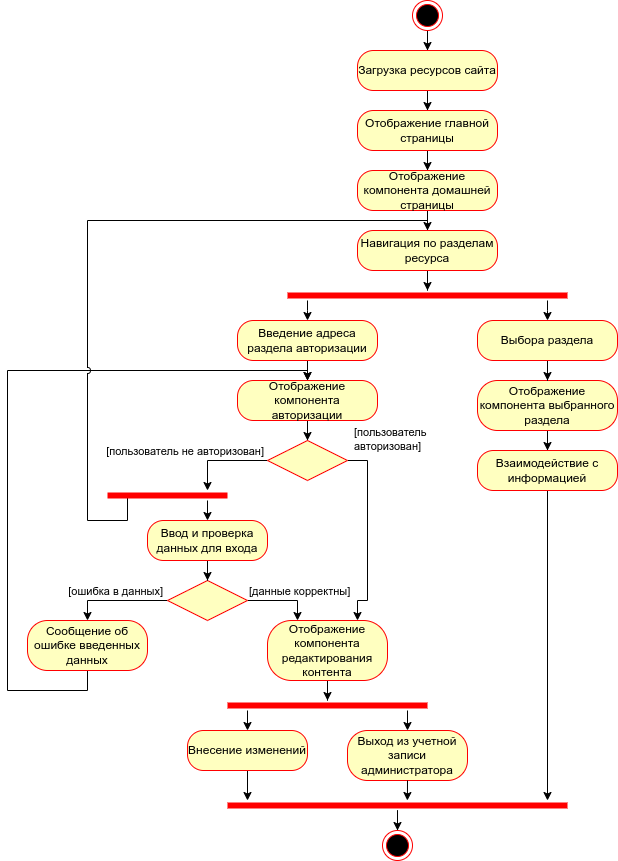

The diagram above was exported from draw.io. Its source (the exported page's mxGraphModel, read from the mxfile embedded in the PNG):
<mxGraphModel dx="2494" dy="1262" grid="1" gridSize="10" guides="1" tooltips="1" connect="1" arrows="1" fold="1" page="1" pageScale="1" pageWidth="827" pageHeight="1169" math="0" shadow="0">
  <root>
    <mxCell id="0" />
    <mxCell id="1" parent="0" />
    <mxCell id="2" value="" style="edgeStyle=orthogonalEdgeStyle;rounded=0;orthogonalLoop=1;jettySize=auto;html=1;" edge="1" source="3" parent="1">
      <mxGeometry relative="1" as="geometry">
        <mxPoint x="580" y="200" as="targetPoint" />
      </mxGeometry>
    </mxCell>
    <mxCell id="3" value="" style="ellipse;html=1;shape=endState;fillColor=#000000;strokeColor=#ff0000;" vertex="1" parent="1">
      <mxGeometry x="565" y="150" width="30" height="30" as="geometry" />
    </mxCell>
    <mxCell id="4" value="" style="edgeStyle=orthogonalEdgeStyle;rounded=0;orthogonalLoop=1;jettySize=auto;html=1;" edge="1" source="5" target="7" parent="1">
      <mxGeometry relative="1" as="geometry" />
    </mxCell>
    <mxCell id="5" value="Загрузка ресурсов сайта" style="rounded=1;whiteSpace=wrap;html=1;arcSize=40;fontColor=#000000;fillColor=#ffffc0;strokeColor=#ff0000;" vertex="1" parent="1">
      <mxGeometry x="510" y="200" width="140" height="40" as="geometry" />
    </mxCell>
    <mxCell id="6" value="" style="edgeStyle=orthogonalEdgeStyle;rounded=0;orthogonalLoop=1;jettySize=auto;html=1;" edge="1" source="7" target="9" parent="1">
      <mxGeometry relative="1" as="geometry" />
    </mxCell>
    <mxCell id="7" value="Отображение главной страницы" style="rounded=1;whiteSpace=wrap;html=1;arcSize=40;fontColor=#000000;fillColor=#ffffc0;strokeColor=#ff0000;" vertex="1" parent="1">
      <mxGeometry x="510" y="260" width="140" height="40" as="geometry" />
    </mxCell>
    <mxCell id="8" value="" style="edgeStyle=orthogonalEdgeStyle;rounded=0;orthogonalLoop=1;jettySize=auto;html=1;" edge="1" source="9" parent="1">
      <mxGeometry relative="1" as="geometry">
        <mxPoint x="580" y="400" as="targetPoint" />
      </mxGeometry>
    </mxCell>
    <mxCell id="9" value="Отображение компонента домашней&lt;br&gt;страницы" style="rounded=1;whiteSpace=wrap;html=1;arcSize=40;fontColor=#000000;fillColor=#ffffc0;strokeColor=#ff0000;" vertex="1" parent="1">
      <mxGeometry x="510" y="320" width="140" height="40" as="geometry" />
    </mxCell>
    <mxCell id="10" value="" style="edgeStyle=orthogonalEdgeStyle;rounded=0;orthogonalLoop=1;jettySize=auto;html=1;" edge="1" source="11" parent="1">
      <mxGeometry relative="1" as="geometry">
        <mxPoint x="580" y="440" as="targetPoint" />
      </mxGeometry>
    </mxCell>
    <mxCell id="11" value="Навигация по разделам ресурса" style="rounded=1;whiteSpace=wrap;html=1;arcSize=40;fontColor=#000000;fillColor=#ffffc0;strokeColor=#ff0000;" vertex="1" parent="1">
      <mxGeometry x="510" y="380" width="140" height="40" as="geometry" />
    </mxCell>
    <mxCell id="12" value="" style="edgeStyle=orthogonalEdgeStyle;rounded=0;orthogonalLoop=1;jettySize=auto;html=1;" edge="1" source="13" target="19" parent="1">
      <mxGeometry relative="1" as="geometry" />
    </mxCell>
    <mxCell id="13" value="&lt;div style=&quot;&quot;&gt;&lt;span style=&quot;&quot;&gt;Введение адреса раздела авторизации&lt;/span&gt;&lt;br&gt;&lt;/div&gt;" style="rounded=1;whiteSpace=wrap;html=1;arcSize=40;fontColor=default;fillColor=#ffffc0;strokeColor=#ff0000;labelBackgroundColor=none;align=center;" vertex="1" parent="1">
      <mxGeometry x="390" y="470" width="140" height="40" as="geometry" />
    </mxCell>
    <mxCell id="14" value="" style="edgeStyle=orthogonalEdgeStyle;rounded=0;jumpStyle=arc;orthogonalLoop=1;jettySize=auto;html=1;" edge="1" source="15" target="52" parent="1">
      <mxGeometry relative="1" as="geometry" />
    </mxCell>
    <mxCell id="15" value="Отображение компонента выбранного&lt;br&gt;раздела" style="rounded=1;whiteSpace=wrap;html=1;arcSize=40;fontColor=#000000;fillColor=#ffffc0;strokeColor=#ff0000;" vertex="1" parent="1">
      <mxGeometry x="630" y="530" width="140" height="50" as="geometry" />
    </mxCell>
    <mxCell id="16" style="edgeStyle=orthogonalEdgeStyle;rounded=0;jumpStyle=arc;orthogonalLoop=1;jettySize=auto;html=1;entryX=0.5;entryY=0;entryDx=0;entryDy=0;" edge="1" source="17" target="15" parent="1">
      <mxGeometry relative="1" as="geometry" />
    </mxCell>
    <mxCell id="17" value="Выбора раздела" style="rounded=1;whiteSpace=wrap;html=1;arcSize=40;fontColor=#000000;fillColor=#ffffc0;strokeColor=#ff0000;" vertex="1" parent="1">
      <mxGeometry x="630" y="470" width="140" height="40" as="geometry" />
    </mxCell>
    <mxCell id="18" style="edgeStyle=orthogonalEdgeStyle;rounded=0;orthogonalLoop=1;jettySize=auto;html=1;entryX=0.5;entryY=0;entryDx=0;entryDy=0;" edge="1" source="19" target="47" parent="1">
      <mxGeometry relative="1" as="geometry">
        <mxPoint x="460" y="590" as="targetPoint" />
      </mxGeometry>
    </mxCell>
    <mxCell id="19" value="Отображение компонента авторизации" style="rounded=1;whiteSpace=wrap;html=1;arcSize=40;fontColor=#000000;fillColor=#ffffc0;strokeColor=#ff0000;" vertex="1" parent="1">
      <mxGeometry x="390" y="530" width="140" height="40" as="geometry" />
    </mxCell>
    <mxCell id="20" value="" style="edgeStyle=orthogonalEdgeStyle;rounded=0;orthogonalLoop=1;jettySize=auto;html=1;entryX=0.5;entryY=0;entryDx=0;entryDy=0;" edge="1" source="22" target="17" parent="1">
      <mxGeometry relative="1" as="geometry">
        <Array as="points">
          <mxPoint x="700" y="460" />
          <mxPoint x="700" y="460" />
        </Array>
      </mxGeometry>
    </mxCell>
    <mxCell id="21" value="" style="edgeStyle=orthogonalEdgeStyle;rounded=0;orthogonalLoop=1;jettySize=auto;html=1;entryX=0.5;entryY=0;entryDx=0;entryDy=0;" edge="1" source="22" target="13" parent="1">
      <mxGeometry relative="1" as="geometry">
        <Array as="points">
          <mxPoint x="460" y="460" />
          <mxPoint x="460" y="460" />
        </Array>
      </mxGeometry>
    </mxCell>
    <mxCell id="22" value="" style="shape=line;html=1;strokeWidth=6;strokeColor=#ff0000;" vertex="1" parent="1">
      <mxGeometry x="440" y="440" width="280" height="10" as="geometry" />
    </mxCell>
    <mxCell id="23" style="edgeStyle=orthogonalEdgeStyle;rounded=0;orthogonalLoop=1;jettySize=auto;html=1;entryX=0.25;entryY=0;entryDx=0;entryDy=0;fontColor=default;exitX=1;exitY=0.5;exitDx=0;exitDy=0;" edge="1" source="27" target="29" parent="1">
      <mxGeometry relative="1" as="geometry">
        <Array as="points">
          <mxPoint x="450" y="750" />
        </Array>
      </mxGeometry>
    </mxCell>
    <mxCell id="24" value="[данные корректны]" style="edgeLabel;html=1;align=left;verticalAlign=middle;resizable=0;points=[];" vertex="1" connectable="0" parent="23">
      <mxGeometry x="0.1555" y="1" relative="1" as="geometry">
        <mxPoint x="-40" y="-9" as="offset" />
      </mxGeometry>
    </mxCell>
    <mxCell id="25" style="edgeStyle=orthogonalEdgeStyle;rounded=0;orthogonalLoop=1;jettySize=auto;html=1;entryX=0.5;entryY=0;entryDx=0;entryDy=0;exitX=0;exitY=0.5;exitDx=0;exitDy=0;" edge="1" source="27" target="41" parent="1">
      <mxGeometry relative="1" as="geometry" />
    </mxCell>
    <mxCell id="26" value="[ошибка в данных]" style="edgeLabel;html=1;align=right;verticalAlign=middle;resizable=0;points=[];" vertex="1" connectable="0" parent="25">
      <mxGeometry x="-0.3817" relative="1" as="geometry">
        <mxPoint x="25" y="-10" as="offset" />
      </mxGeometry>
    </mxCell>
    <mxCell id="27" value="" style="rhombus;whiteSpace=wrap;html=1;fillColor=#ffffc0;strokeColor=#ff0000;fontColor=#000000;rounded=1;arcSize=0;" vertex="1" parent="1">
      <mxGeometry x="320" y="730" width="80" height="40" as="geometry" />
    </mxCell>
    <mxCell id="28" style="edgeStyle=orthogonalEdgeStyle;rounded=0;orthogonalLoop=1;jettySize=auto;html=1;" edge="1" source="29" target="32" parent="1">
      <mxGeometry relative="1" as="geometry" />
    </mxCell>
    <mxCell id="29" value="Отображение компонента редактирования контента" style="rounded=1;whiteSpace=wrap;html=1;arcSize=40;fontColor=#000000;fillColor=#ffffc0;strokeColor=#ff0000;" vertex="1" parent="1">
      <mxGeometry x="420" y="770" width="120" height="60" as="geometry" />
    </mxCell>
    <mxCell id="30" style="edgeStyle=orthogonalEdgeStyle;rounded=0;jumpStyle=arc;orthogonalLoop=1;jettySize=auto;html=1;entryX=0.5;entryY=0;entryDx=0;entryDy=0;" edge="1" source="32" target="34" parent="1">
      <mxGeometry relative="1" as="geometry">
        <Array as="points">
          <mxPoint x="400" y="870" />
          <mxPoint x="400" y="870" />
        </Array>
      </mxGeometry>
    </mxCell>
    <mxCell id="31" style="edgeStyle=orthogonalEdgeStyle;rounded=0;jumpStyle=arc;orthogonalLoop=1;jettySize=auto;html=1;entryX=0.5;entryY=0;entryDx=0;entryDy=0;" edge="1" source="32" target="37" parent="1">
      <mxGeometry relative="1" as="geometry">
        <Array as="points">
          <mxPoint x="560" y="870" />
          <mxPoint x="560" y="870" />
        </Array>
      </mxGeometry>
    </mxCell>
    <mxCell id="32" value="" style="shape=line;html=1;strokeWidth=6;strokeColor=#ff0000;" vertex="1" parent="1">
      <mxGeometry x="380" y="850" width="200" height="10" as="geometry" />
    </mxCell>
    <mxCell id="33" style="edgeStyle=orthogonalEdgeStyle;rounded=0;jumpStyle=arc;orthogonalLoop=1;jettySize=auto;html=1;" edge="1" source="34" target="39" parent="1">
      <mxGeometry relative="1" as="geometry">
        <Array as="points">
          <mxPoint x="400" y="950" />
          <mxPoint x="400" y="950" />
        </Array>
      </mxGeometry>
    </mxCell>
    <mxCell id="34" value="Внесение изменений" style="rounded=1;whiteSpace=wrap;html=1;arcSize=40;fontColor=#000000;fillColor=#ffffc0;strokeColor=#ff0000;" vertex="1" parent="1">
      <mxGeometry x="340" y="880" width="120" height="40" as="geometry" />
    </mxCell>
    <mxCell id="35" value="" style="edgeStyle=orthogonalEdgeStyle;rounded=0;orthogonalLoop=1;jettySize=auto;html=1;fontColor=default;" edge="1" source="36" target="27" parent="1">
      <mxGeometry relative="1" as="geometry" />
    </mxCell>
    <mxCell id="36" value="Ввод и проверка данных для входа" style="rounded=1;whiteSpace=wrap;html=1;arcSize=40;fontColor=#000000;fillColor=#ffffc0;strokeColor=#ff0000;" vertex="1" parent="1">
      <mxGeometry x="300" y="670" width="120" height="40" as="geometry" />
    </mxCell>
    <mxCell id="37" value="Выход из учетной записи администратора" style="rounded=1;whiteSpace=wrap;html=1;arcSize=40;fontColor=#000000;fillColor=#ffffc0;strokeColor=#ff0000;" vertex="1" parent="1">
      <mxGeometry x="500" y="880" width="120" height="50" as="geometry" />
    </mxCell>
    <mxCell id="38" style="edgeStyle=orthogonalEdgeStyle;rounded=0;jumpStyle=arc;orthogonalLoop=1;jettySize=auto;html=1;" edge="1" source="39" parent="1">
      <mxGeometry relative="1" as="geometry">
        <mxPoint x="550" y="980" as="targetPoint" />
      </mxGeometry>
    </mxCell>
    <mxCell id="39" value="" style="shape=line;html=1;strokeWidth=6;strokeColor=#ff0000;" vertex="1" parent="1">
      <mxGeometry x="380" y="950" width="340" height="10" as="geometry" />
    </mxCell>
    <mxCell id="40" style="edgeStyle=orthogonalEdgeStyle;orthogonalLoop=1;jettySize=auto;html=1;exitX=0.5;exitY=1;exitDx=0;exitDy=0;rounded=0;jumpStyle=arc;" edge="1" source="41" parent="1">
      <mxGeometry relative="1" as="geometry">
        <mxPoint x="460" y="530" as="targetPoint" />
        <Array as="points">
          <mxPoint x="240" y="840" />
          <mxPoint x="160" y="840" />
          <mxPoint x="160" y="520" />
          <mxPoint x="460" y="520" />
        </Array>
      </mxGeometry>
    </mxCell>
    <mxCell id="41" value="Сообщение об ошибке введенных данных" style="rounded=1;whiteSpace=wrap;html=1;arcSize=40;fontColor=#000000;fillColor=#ffffc0;strokeColor=#ff0000;" vertex="1" parent="1">
      <mxGeometry x="180" y="770" width="120" height="50" as="geometry" />
    </mxCell>
    <mxCell id="42" style="edgeStyle=orthogonalEdgeStyle;rounded=0;orthogonalLoop=1;jettySize=auto;html=1;entryX=0.5;entryY=0;entryDx=0;entryDy=0;exitX=0.25;exitY=0.5;exitDx=0;exitDy=0;exitPerimeter=0;jumpStyle=arc;" edge="1" source="49" target="11" parent="1">
      <mxGeometry relative="1" as="geometry">
        <mxPoint x="660" y="560" as="sourcePoint" />
        <Array as="points">
          <mxPoint x="280" y="645" />
          <mxPoint x="280" y="670" />
          <mxPoint x="240" y="670" />
          <mxPoint x="240" y="370" />
          <mxPoint x="580" y="370" />
        </Array>
      </mxGeometry>
    </mxCell>
    <mxCell id="43" style="edgeStyle=orthogonalEdgeStyle;rounded=0;orthogonalLoop=1;jettySize=auto;html=1;exitX=0;exitY=0.5;exitDx=0;exitDy=0;" edge="1" source="47" parent="1">
      <mxGeometry relative="1" as="geometry">
        <mxPoint x="360" y="640" as="targetPoint" />
      </mxGeometry>
    </mxCell>
    <mxCell id="44" value="[пользователь не авторизован]" style="edgeLabel;html=1;align=right;verticalAlign=middle;resizable=0;points=[];" vertex="1" connectable="0" parent="43">
      <mxGeometry x="-0.2938" y="2" relative="1" as="geometry">
        <mxPoint x="28" y="-12" as="offset" />
      </mxGeometry>
    </mxCell>
    <mxCell id="45" style="edgeStyle=orthogonalEdgeStyle;rounded=0;orthogonalLoop=1;jettySize=auto;html=1;entryX=0.75;entryY=0;entryDx=0;entryDy=0;exitX=1;exitY=0.5;exitDx=0;exitDy=0;" edge="1" source="47" target="29" parent="1">
      <mxGeometry relative="1" as="geometry">
        <Array as="points">
          <mxPoint x="520" y="610" />
          <mxPoint x="520" y="750" />
          <mxPoint x="510" y="750" />
        </Array>
      </mxGeometry>
    </mxCell>
    <mxCell id="46" value="[пользователь&lt;br&gt;авторизован]" style="edgeLabel;html=1;align=left;verticalAlign=middle;resizable=0;points=[];" vertex="1" connectable="0" parent="45">
      <mxGeometry x="-0.8437" y="-1" relative="1" as="geometry">
        <mxPoint x="-9" y="-23" as="offset" />
      </mxGeometry>
    </mxCell>
    <mxCell id="47" value="" style="rhombus;whiteSpace=wrap;html=1;fillColor=#ffffc0;strokeColor=#ff0000;fontColor=#000000;rounded=1;arcSize=0;" vertex="1" parent="1">
      <mxGeometry x="420" y="590" width="80" height="40" as="geometry" />
    </mxCell>
    <mxCell id="48" style="edgeStyle=orthogonalEdgeStyle;rounded=0;jumpStyle=arc;orthogonalLoop=1;jettySize=auto;html=1;entryX=0.5;entryY=0;entryDx=0;entryDy=0;" edge="1" source="49" target="36" parent="1">
      <mxGeometry relative="1" as="geometry">
        <Array as="points">
          <mxPoint x="360" y="660" />
          <mxPoint x="360" y="660" />
        </Array>
      </mxGeometry>
    </mxCell>
    <mxCell id="49" value="" style="shape=line;html=1;strokeWidth=6;strokeColor=#ff0000;" vertex="1" parent="1">
      <mxGeometry x="260" y="640" width="120" height="10" as="geometry" />
    </mxCell>
    <mxCell id="50" style="edgeStyle=orthogonalEdgeStyle;rounded=0;jumpStyle=arc;orthogonalLoop=1;jettySize=auto;html=1;entryX=0.5;entryY=0;entryDx=0;entryDy=0;exitX=0.5;exitY=1;exitDx=0;exitDy=0;" edge="1" source="37" parent="1">
      <mxGeometry relative="1" as="geometry">
        <mxPoint x="590" y="940" as="sourcePoint" />
        <mxPoint x="559.8600000000001" y="950" as="targetPoint" />
        <Array as="points">
          <mxPoint x="560" y="940" />
        </Array>
      </mxGeometry>
    </mxCell>
    <mxCell id="51" style="edgeStyle=orthogonalEdgeStyle;rounded=0;jumpStyle=arc;orthogonalLoop=1;jettySize=auto;html=1;" edge="1" source="52" parent="1">
      <mxGeometry relative="1" as="geometry">
        <mxPoint x="700" y="950" as="targetPoint" />
      </mxGeometry>
    </mxCell>
    <mxCell id="52" value="Взаимодействие с информацией" style="rounded=1;whiteSpace=wrap;html=1;arcSize=40;fontColor=#000000;fillColor=#ffffc0;strokeColor=#ff0000;" vertex="1" parent="1">
      <mxGeometry x="630" y="600" width="140" height="40" as="geometry" />
    </mxCell>
    <mxCell id="53" value="" style="ellipse;html=1;shape=endState;fillColor=#000000;strokeColor=#ff0000;" vertex="1" parent="1">
      <mxGeometry x="535" y="980" width="30" height="30" as="geometry" />
    </mxCell>
  </root>
</mxGraphModel>